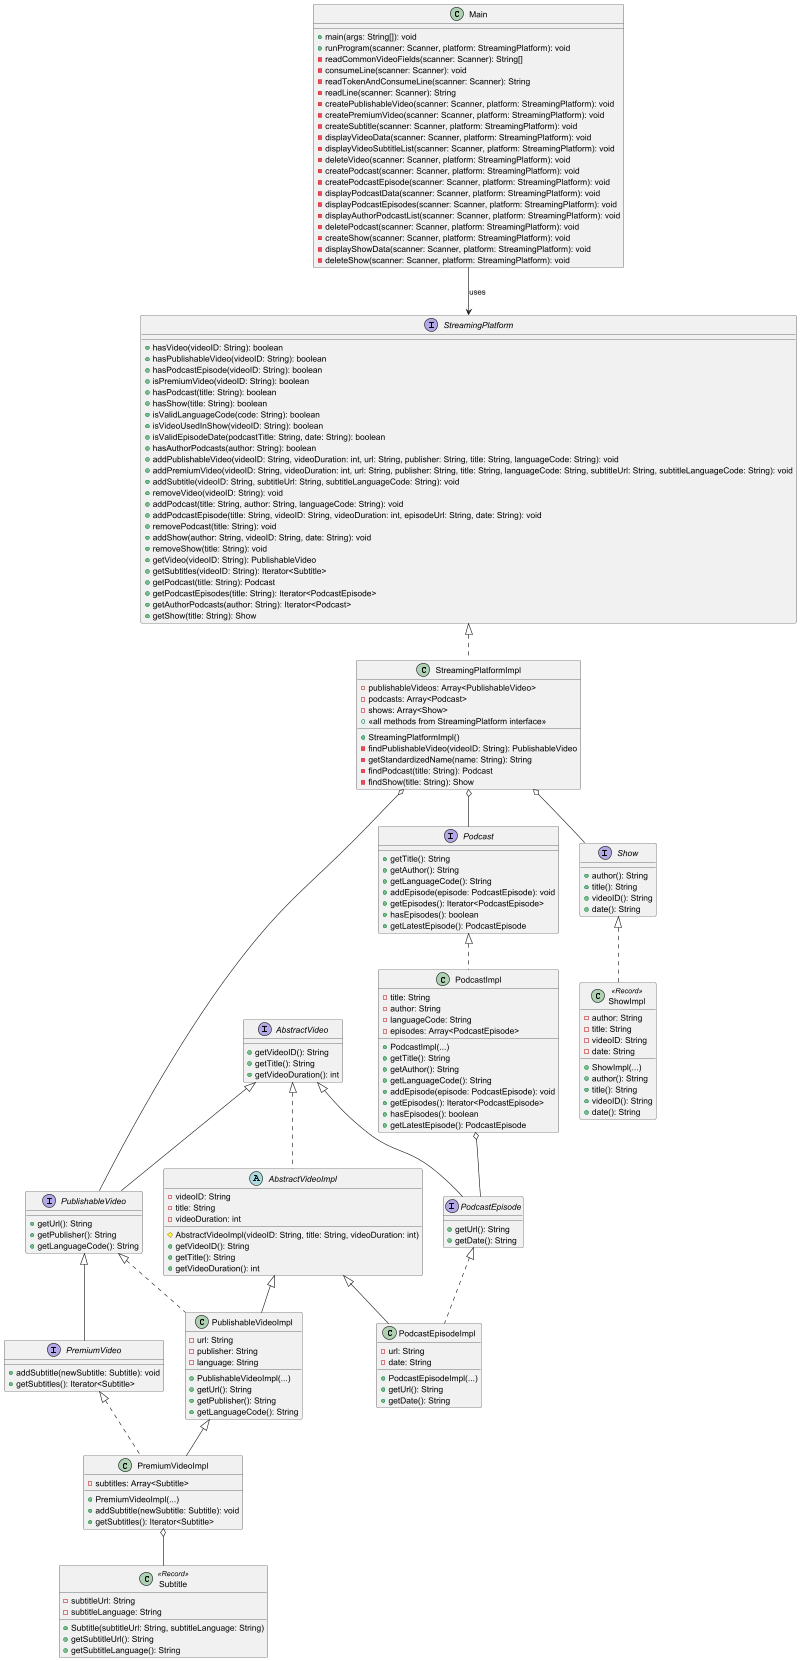

The diagram above was rendered by PlantUML. Its source (embedded in the PNG):
@startuml

' --- Interfaces ---
interface StreamingPlatform {
    + hasVideo(videoID: String): boolean
    + hasPublishableVideo(videoID: String): boolean
    + hasPodcastEpisode(videoID: String): boolean
    + isPremiumVideo(videoID: String): boolean
    + hasPodcast(title: String): boolean
    + hasShow(title: String): boolean
    + isValidLanguageCode(code: String): boolean
    + isVideoUsedInShow(videoID: String): boolean
    + isValidEpisodeDate(podcastTitle: String, date: String): boolean
    + hasAuthorPodcasts(author: String): boolean
    + addPublishableVideo(videoID: String, videoDuration: int, url: String, publisher: String, title: String, languageCode: String): void
    + addPremiumVideo(videoID: String, videoDuration: int, url: String, publisher: String, title: String, languageCode: String, subtitleUrl: String, subtitleLanguageCode: String): void
    + addSubtitle(videoID: String, subtitleUrl: String, subtitleLanguageCode: String): void
    + removeVideo(videoID: String): void
    + addPodcast(title: String, author: String, languageCode: String): void
    + addPodcastEpisode(title: String, videoID: String, videoDuration: int, episodeUrl: String, date: String): void
    + removePodcast(title: String): void
    + addShow(author: String, videoID: String, date: String): void
    + removeShow(title: String): void
    + getVideo(videoID: String): PublishableVideo
    + getSubtitles(videoID: String): Iterator<Subtitle>
    + getPodcast(title: String): Podcast
    + getPodcastEpisodes(title: String): Iterator<PodcastEpisode>
    + getAuthorPodcasts(author: String): Iterator<Podcast>
    + getShow(title: String): Show
}

interface AbstractVideo {
    + getVideoID(): String
    + getTitle(): String
    + getVideoDuration(): int
}

interface PublishableVideo {
    + getUrl(): String
    + getPublisher(): String
    + getLanguageCode(): String
}

interface PremiumVideo {
    + addSubtitle(newSubtitle: Subtitle): void
    + getSubtitles(): Iterator<Subtitle>
}

interface PodcastEpisode {
    + getUrl(): String
    + getDate(): String
}

interface Podcast {
    + getTitle(): String
    + getAuthor(): String
    + getLanguageCode(): String
    + addEpisode(episode: PodcastEpisode): void
    + getEpisodes(): Iterator<PodcastEpisode>
    + hasEpisodes(): boolean
    + getLatestEpisode(): PodcastEpisode
}

interface Show {
    + author(): String
    + title(): String
    + videoID(): String
    + date(): String
}

' --- Implementations ---
class StreamingPlatformImpl {
    - publishableVideos: Array<PublishableVideo>
    - podcasts: Array<Podcast>
    - shows: Array<Show>
    + StreamingPlatformImpl()
    - findPublishableVideo(videoID: String): PublishableVideo
    - getStandardizedName(name: String): String
    - findPodcast(title: String): Podcast
    - findShow(title: String): Show
    + << all methods from StreamingPlatform interface >>
}

abstract class AbstractVideoImpl {
    - videoID: String
    - title: String
    - videoDuration: int
    # AbstractVideoImpl(videoID: String, title: String, videoDuration: int)
    + getVideoID(): String
    + getTitle(): String
    + getVideoDuration(): int
}

class PublishableVideoImpl {
    - url: String
    - publisher: String
    - language: String
    + PublishableVideoImpl(...)
    + getUrl(): String
    + getPublisher(): String
    + getLanguageCode(): String
}

class PremiumVideoImpl {
    - subtitles: Array<Subtitle>
    + PremiumVideoImpl(...)
    + addSubtitle(newSubtitle: Subtitle): void
    + getSubtitles(): Iterator<Subtitle>
}

class PodcastEpisodeImpl {
    - url: String
    - date: String
    + PodcastEpisodeImpl(...)
    + getUrl(): String
    + getDate(): String
}

class PodcastImpl {
    - title: String
    - author: String
    - languageCode: String
    - episodes: Array<PodcastEpisode>
    + PodcastImpl(...)
    + getTitle(): String
    + getAuthor(): String
    + getLanguageCode(): String
    + addEpisode(episode: PodcastEpisode): void
    + getEpisodes(): Iterator<PodcastEpisode>
    + hasEpisodes(): boolean
    + getLatestEpisode(): PodcastEpisode
}

class ShowImpl <<Record>> {
    - author: String
    - title: String
    - videoID: String
    - date: String
    + ShowImpl(...)
    + author(): String
    + title(): String
    + videoID(): String
    + date(): String
}

class Subtitle <<Record>> {
    - subtitleUrl: String
    - subtitleLanguage: String
    + Subtitle(subtitleUrl: String, subtitleLanguage: String)
    + getSubtitleUrl(): String
    + getSubtitleLanguage(): String
}

class Main {
    + main(args: String[]): void
    + runProgram(scanner: Scanner, platform: StreamingPlatform): void
    - readCommonVideoFields(scanner: Scanner): String[]
    - consumeLine(scanner: Scanner): void
    - readTokenAndConsumeLine(scanner: Scanner): String
    - readLine(scanner: Scanner): String
    - createPublishableVideo(scanner: Scanner, platform: StreamingPlatform): void
    - createPremiumVideo(scanner: Scanner, platform: StreamingPlatform): void
    - createSubtitle(scanner: Scanner, platform: StreamingPlatform): void
    - displayVideoData(scanner: Scanner, platform: StreamingPlatform): void
    - displayVideoSubtitleList(scanner: Scanner, platform: StreamingPlatform): void
    - deleteVideo(scanner: Scanner, platform: StreamingPlatform): void
    - createPodcast(scanner: Scanner, platform: StreamingPlatform): void
    - createPodcastEpisode(scanner: Scanner, platform: StreamingPlatform): void
    - displayPodcastData(scanner: Scanner, platform: StreamingPlatform): void
    - displayPodcastEpisodes(scanner: Scanner, platform: StreamingPlatform): void
    - displayAuthorPodcastList(scanner: Scanner, platform: StreamingPlatform): void
    - deletePodcast(scanner: Scanner, platform: StreamingPlatform): void
    - createShow(scanner: Scanner, platform: StreamingPlatform): void
    - displayShowData(scanner: Scanner, platform: StreamingPlatform): void
    - deleteShow(scanner: Scanner, platform: StreamingPlatform): void
}

' --- Inheritance & Realization ---
AbstractVideo <|-- PublishableVideo
AbstractVideo <|-- PodcastEpisode
PublishableVideo <|-- PremiumVideo

StreamingPlatform <|.. StreamingPlatformImpl
AbstractVideo <|.. AbstractVideoImpl

AbstractVideoImpl <|-- PublishableVideoImpl
AbstractVideoImpl <|-- PodcastEpisodeImpl

PublishableVideo <|.. PublishableVideoImpl
PublishableVideoImpl <|-- PremiumVideoImpl

PremiumVideo <|.. PremiumVideoImpl
PodcastEpisode <|.. PodcastEpisodeImpl
Podcast <|.. PodcastImpl
Show <|.. ShowImpl

' --- Aggregations (Has-a Relationships) ---
StreamingPlatformImpl o-- PublishableVideo
StreamingPlatformImpl o-- Podcast
StreamingPlatformImpl o-- Show

PodcastImpl o-- PodcastEpisode
PremiumVideoImpl o-- Subtitle

' --- Dependencies ---
Main --> StreamingPlatform : uses

@enduml